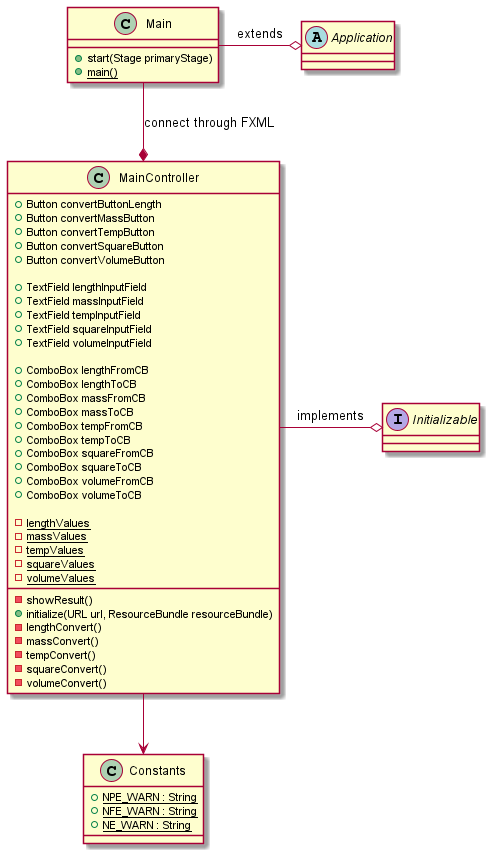

The diagram above was rendered by PlantUML. Its source (embedded in the PNG):
@startuml
'https://plantuml.com/class-diagram

class Main {
+ {method} start(Stage primaryStage)
+ {static} main()
}

class MainController {
     +{field} Button convertButtonLength
     +{field} Button convertMassButton
     +{field} Button convertTempButton
     +{field} Button convertSquareButton
     +{field} Button convertVolumeButton

     +{field} TextField lengthInputField
     +{field} TextField massInputField
     +{field} TextField tempInputField
     +{field} TextField squareInputField
     +{field} TextField volumeInputField

     + {field} ComboBox lengthFromCB
     + {field} ComboBox lengthToCB
     + {field} ComboBox massFromCB
     + {field} ComboBox massToCB
     + {field} ComboBox tempFromCB
     + {field} ComboBox tempToCB
     + {field} ComboBox squareFromCB
     + {field} ComboBox squareToCB
     + {field} ComboBox volumeFromCB
     + {field} ComboBox volumeToCB

     - {field}{static} lengthValues
     - {field}{static} massValues
     - {field}{static} tempValues
     - {field}{static} squareValues
     - {field}{static} volumeValues

     - {method} showResult()
     + {method} initialize(URL url, ResourceBundle resourceBundle)
     - {method} lengthConvert()
     - {method} massConvert()
     - {method} tempConvert()
     - {method} squareConvert()
     - {method} volumeConvert()
}

class Constants {
+ {static} NPE_WARN : String
+ {static} NFE_WARN : String
+ {static} NE_WARN : String
}

abstract class Application

interface Initializable

Main -o Application : extends
Main --* MainController : connect through FXML
MainController --> Constants
MainController -o Initializable : implements

@enduml